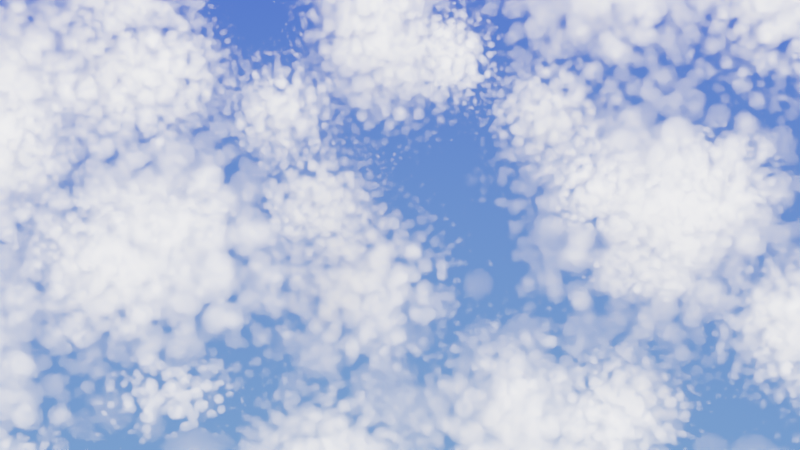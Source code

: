 # Source: cloud.blend  (saved by Blender 2.82.7; exported with 4.5.12 LTS)
import bpy
from mathutils import Matrix  # noqa: F401  (used for matrix-valued properties, if any)

bpy.ops.wm.read_factory_settings(use_empty=True)
scene = bpy.context.scene
scene.name = 'Scene'

# ---- collections
col_collection = bpy.data.collections.new('Collection'); scene.collection.children.link(col_collection)

# ---- materials (node trees are filled in below, after node groups)
mat_material = bpy.data.materials.new('Material')
mat_material.alpha_threshold = 0.0
mat_material.use_transparent_shadow = False
mat_material.line_color = (0.0, 0.0, 0.0, 1.0)

# ---- material node trees
mat_material.use_nodes = True; mat_material.node_tree.nodes.clear()
_N = mat_material.node_tree.nodes; _L = mat_material.node_tree.links
n0 = _N.new('ShaderNodeVolumePrincipled'); n0.name = 'Principled Volume'; n0.location = (200, 280)
n1 = _N.new('ShaderNodeOutputMaterial'); n1.name = 'Material Output'; n1.location = (480, 320)
n2 = _N.new('ShaderNodeValToRGB'); n2.name = 'ColorRamp'; n2.location = (-80, 220)
while len(n2.color_ramp.elements) > 1: n2.color_ramp.elements.remove(n2.color_ramp.elements[-1])
n2.color_ramp.elements[0].position = 0.3682; n2.color_ramp.elements[0].color = (0.0, 0.0, 0.0, 1.0)
_e = n2.color_ramp.elements.new(0.4227); _e.color = (4.954, 4.954, 4.954, 1.0)
n3 = _N.new('ShaderNodeTexGradient'); n3.name = 'Gradient Texture'; n3.location = (-260, 60)
n3.gradient_type = 'SPHERICAL'
n4 = _N.new('ShaderNodeValToRGB'); n4.name = 'ColorRamp.002'; n4.location = (-780, 80)
while len(n4.color_ramp.elements) > 1: n4.color_ramp.elements.remove(n4.color_ramp.elements[-1])
n4.color_ramp.elements[0].position = 0.0; n4.color_ramp.elements[0].color = (0.0, 0.0, 0.0, 1.0)
_e = n4.color_ramp.elements.new(1.0); _e.color = (1.0, 1.0, 1.0, 1.0)
n5 = _N.new('ShaderNodeTexVoronoi'); n5.name = 'Voronoi Texture'; n5.location = (-960, 80)
n5.inputs[2].default_value = 4.0
n6 = _N.new('ShaderNodeValToRGB'); n6.name = 'ColorRamp.001'; n6.location = (-780, -200)
while len(n6.color_ramp.elements) > 1: n6.color_ramp.elements.remove(n6.color_ramp.elements[-1])
n6.color_ramp.elements[0].position = 0.03636; n6.color_ramp.elements[0].color = (0.0, 0.0, 0.0, 1.0)
_e = n6.color_ramp.elements.new(0.5955); _e.color = (1.0, 1.0, 1.0, 1.0)
n7 = _N.new('ShaderNodeTexVoronoi'); n7.name = 'Voronoi Texture.001'; n7.location = (-960, -200)
n7.inputs[2].default_value = 0.3
n8 = _N.new('ShaderNodeTexCoord'); n8.name = 'Texture Coordinate'; n8.location = (-1280, -160)
n9 = _N.new('ShaderNodeMix'); n9.name = 'Mix'; n9.location = (-440, -20)
n9.data_type = 'RGBA'
_L.new(n0.outputs[0], n1.inputs[1])
_L.new(n3.outputs[0], n2.inputs[0])
_L.new(n2.outputs[0], n0.inputs[2])
_L.new(n8.outputs[3], n5.inputs[0])
_L.new(n8.outputs[3], n7.inputs[0])
_L.new(n7.outputs[0], n6.inputs[0])
_L.new(n6.outputs[0], n9.inputs[7])
_L.new(n9.outputs[2], n3.inputs[0])
_L.new(n5.outputs[0], n4.inputs[0])
_L.new(n4.outputs[0], n9.inputs[6])
n1.is_active_output = True

# ---- world
world_world = bpy.data.worlds.new('World'); scene.world = world_world
world_world.use_nodes = True; world_world.node_tree.nodes.clear()
_N = world_world.node_tree.nodes; _L = world_world.node_tree.links
n0 = _N.new('ShaderNodeValToRGB'); n0.name = 'ColorRamp'; n0.location = (-40, 320)
while len(n0.color_ramp.elements) > 1: n0.color_ramp.elements.remove(n0.color_ramp.elements[-1])
n0.color_ramp.elements[0].position = 0.0; n0.color_ramp.elements[0].color = (0.2265, 0.4843, 1.0, 1.0)
_e = n0.color_ramp.elements.new(1.0); _e.color = (0.001626, 0.0, 1.0, 1.0)
n1 = _N.new('ShaderNodeTexGradient'); n1.name = 'Gradient Texture'; n1.location = (-220, 160)
n2 = _N.new('ShaderNodeBackground'); n2.name = 'Background'; n2.location = (240, 340)
n3 = _N.new('ShaderNodeOutputWorld'); n3.name = 'World Output'; n3.location = (420, 360)
n4 = _N.new('ShaderNodeMapping'); n4.name = 'Mapping'; n4.location = (-400, 80)
n4.inputs[1].default_value = (0.9, 0.0, 0.0)
n4.inputs[2].default_value = (0.0, 1.571, 0.0)
n5 = _N.new('ShaderNodeTexCoord'); n5.name = 'Texture Coordinate'; n5.location = (-580, 20)
_L.new(n2.outputs[0], n3.inputs[0])
_L.new(n1.outputs[0], n0.inputs[0])
_L.new(n5.outputs[0], n4.inputs[0])
_L.new(n4.outputs[0], n1.inputs[0])
_L.new(n0.outputs[0], n2.inputs[0])
n3.is_active_output = True
world_world.color = (0.05088, 0.05088, 0.05088)
world_world.use_sun_shadow = False
world_world.sun_shadow_jitter_overblur = 0.0

# ---- cameras
cam_camera = bpy.data.cameras.new('Camera')
cam_camera.clip_end = 100.0
cam_camera.ortho_scale = 7.314

# ---- lights
light_light = bpy.data.lights.new('Light', 'SUN')
light_light.transmission_factor = 0.0
light_light.angle = 0.192
light_light.energy = 100.0
light_light.shadow_soft_size = 0.1
light_light.shadow_cascade_max_distance = 1000.0

# ---- meshes
me_cube = bpy.data.meshes.new('Cube')
me_cube.from_pydata([(10.0, 10.0, 5.0), (10.0, 10.0, -5.0), (10.0, -10.0, 5.0), (10.0, -10.0, -5.0), (-10.0, 10.0, 5.0), (-10.0, 10.0, -5.0), (-10.0, -10.0, 5.0), (-10.0, -10.0, -5.0)], [], [(0, 4, 6, 2), (3, 2, 6, 7), (7, 6, 4, 5), (5, 1, 3, 7), (1, 0, 2, 3), (5, 4, 0, 1)])
_uv = me_cube.uv_layers.new(name='UVMap')
_uv.uv.foreach_set('vector', [0.625, 0.5, 0.875, 0.5, 0.875, 0.75, 0.625, 0.75, 0.375, 0.75, 0.625, 0.75, 0.625, 1.0, 0.375, 1.0, 0.375, 0.0, 0.625, 0.0, 0.625, 0.25, 0.375, 0.25, 0.125, 0.5, 0.375, 0.5, 0.375, 0.75, 0.125, 0.75, 0.375, 0.5, 0.625, 0.5, 0.625, 0.75, 0.375, 0.75, 0.375, 0.25, 0.625, 0.25, 0.625, 0.5, 0.375, 0.5])
me_cube.materials.append(mat_material)
me_cube.use_remesh_preserve_volume = False
me_cube.use_remesh_preserve_attributes = False
me_cube.use_mirror_vertex_groups = False
me_cube.update()

# ---- objects
ob_cube = bpy.data.objects.new('Cube', me_cube)
ob_sun = bpy.data.objects.new('Sun', light_light)
ob_camera = bpy.data.objects.new('Camera', cam_camera)

# ---- transforms, parenting, visibility, modifiers, constraints
ob_cube.location = (0.0, 0.0, 0.0)
ob_cube.lock_rotations_4d = False
ob_cube.empty_display_type = 'ARROWS'
ob_cube.lineart.crease_threshold = 0.0
ob_sun.location = (4.076, 1.005, 5.904)
ob_sun.rotation_euler = (0.6503, 0.05522, 1.866)
ob_sun.lock_rotations_4d = False
ob_sun.empty_display_type = 'ARROWS'
ob_sun.color = (0.0, 0.0, 0.0, 0.0)
ob_sun.lineart.crease_threshold = 0.0
ob_camera.location = (7.359, -6.926, 4.958)
ob_camera.rotation_euler = (1.109, 0.0, 0.8149)
ob_camera.lock_rotations_4d = False
ob_camera.empty_display_type = 'ARROWS'
ob_camera.color = (0.0, 0.0, 0.0, 0.0)
ob_camera.display_type = 'WIRE'
ob_camera.lineart.crease_threshold = 0.0

# ---- collection membership
col_collection.objects.link(ob_cube)
col_collection.objects.link(ob_sun)
col_collection.objects.link(ob_camera)

# ---- scene / render settings (as saved in the file)
scene.camera = ob_camera
scene.frame_start = 1; scene.frame_end = 250; scene.frame_set(1)
scene.render.engine = 'BLENDER_EEVEE_NEXT'
scene.cycles.use_denoising = False
scene.cycles.samples = 128
scene.cycles.sampling_pattern = 'TABULATED_SOBOL'
scene.cycles.use_adaptive_sampling = False
scene.cycles.use_light_tree = False
scene.eevee.volumetric_tile_size = '4'
scene.eevee.volumetric_samples = 128
scene.eevee.use_volumetric_shadows = True
scene.view_settings.view_transform = 'Filmic'
bpy.context.view_layer.update()
